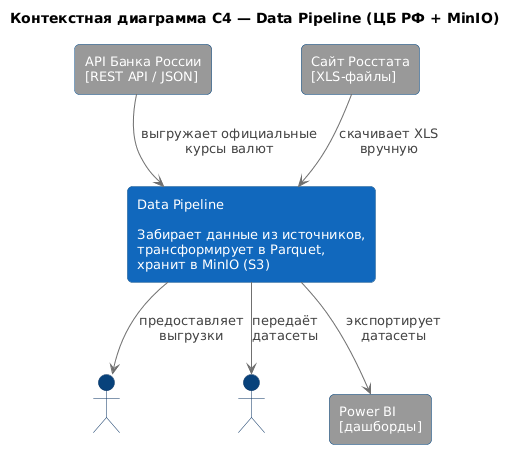

The diagram above was rendered by PlantUML. Its source (embedded in the PNG):
@startuml
skinparam backgroundColor #FFFFFF
skinparam defaultFontName Arial
skinparam defaultFontSize 13

skinparam actor {
    BackgroundColor #08427B
    BorderColor #052F5F
    FontColor #FFFFFF
}
skinparam rectangle {
    BackgroundColor #1168BD
    BorderColor #0B4F8A
    FontColor #FFFFFF
    RoundCorner 10
}
skinparam arrow {
    Color #707070
    FontColor #404040
}

title Контекстная диаграмма C4 — Data Pipeline (ЦБ РФ + MinIO)

' ====== Источники (внешние системы) ======
rectangle "API Банка России\n[REST API / JSON]" as cbr #999999
rectangle "Сайт Росстата\n[XLS-файлы]" as rosstat #999999

' ====== Наша система ======
rectangle "Data Pipeline\n\nЗабирает данные из источников,\nтрансформирует в Parquet,\nхранит в MinIO (S3)" as pipeline #1168BD

' ====== Потребители ======
actor "BI-аналитик\n[Person]" as bi #08427B
actor "ML-инженер\n[Person]" as ml #08427B
rectangle "Power BI\n[дашборды]" as pbi #999999

' ====== Связи: источники → система ======
cbr --> pipeline : выгружает официальные\nкурсы валют
rosstat --> pipeline : скачивает XLS\nвручную

' ====== Связи: система → потребители ======
pipeline --> bi : предоставляет\nвыгрузки
pipeline --> ml : передаёт\nдатасеты
pipeline --> pbi : экспортирует\nдатасеты
@enduml